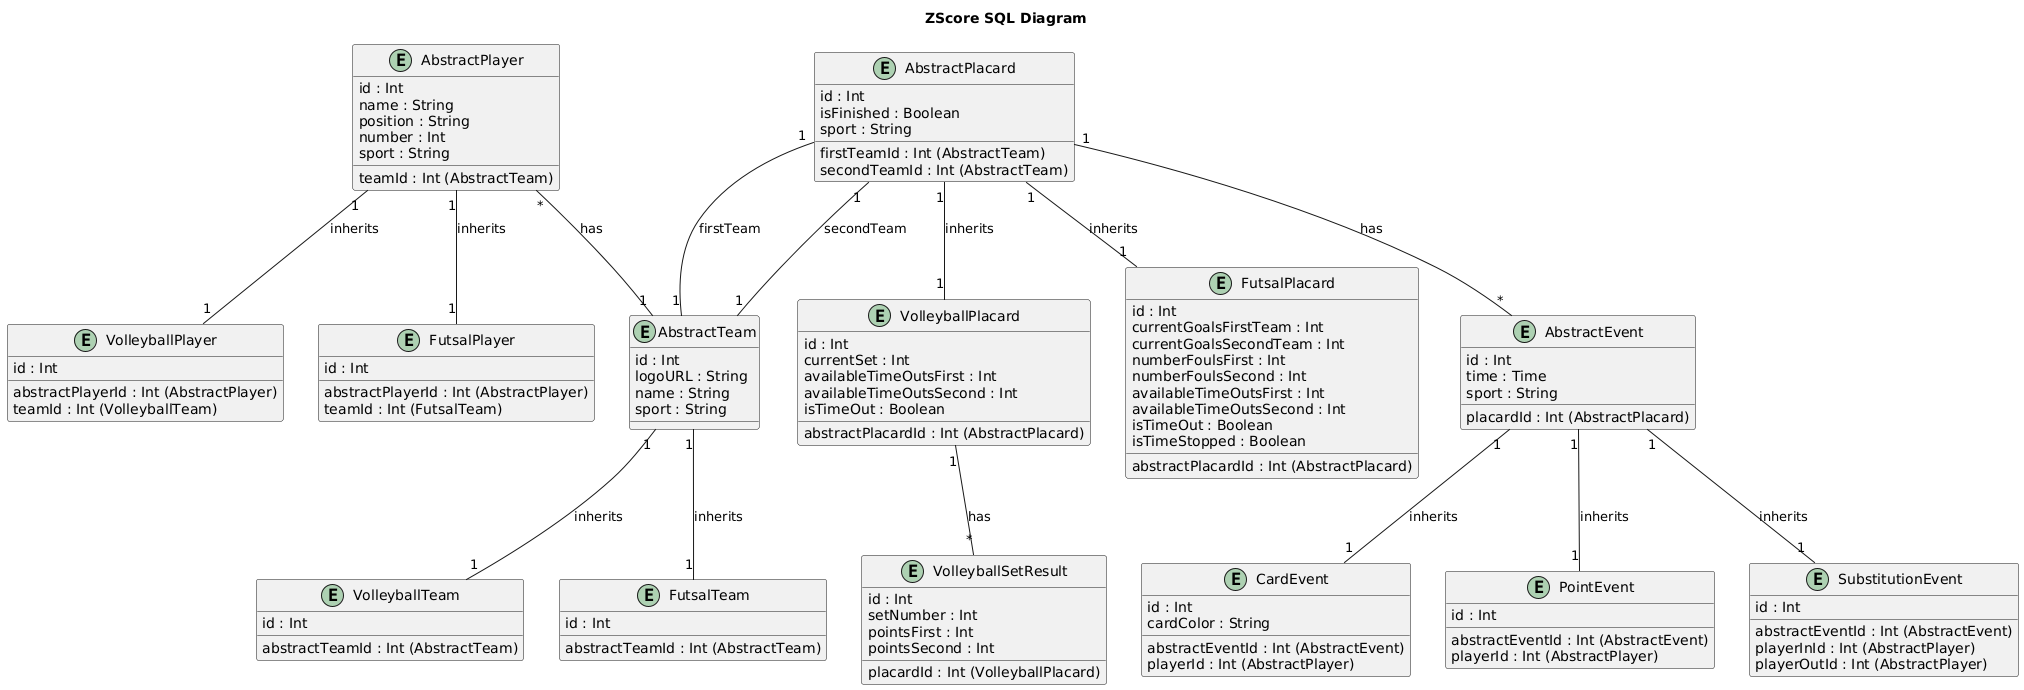

The diagram above was rendered by PlantUML. Its source (embedded in the PNG):
@startuml
title ZScore SQL Diagram

entity AbstractPlacard {
    id : Int
    firstTeamId : Int (AbstractTeam)
    secondTeamId : Int (AbstractTeam)
    isFinished : Boolean
    sport : String
}

entity VolleyballPlacard {
    id : Int
    abstractPlacardId : Int (AbstractPlacard)
    currentSet : Int
    availableTimeOutsFirst : Int
    availableTimeOutsSecond : Int
    isTimeOut : Boolean
}

entity VolleyballSetResult {
    id : Int
    placardId : Int (VolleyballPlacard)
    setNumber : Int
    pointsFirst : Int
    pointsSecond : Int
}

entity FutsalPlacard {
    id : Int
    abstractPlacardId : Int (AbstractPlacard)
    currentGoalsFirstTeam : Int
    currentGoalsSecondTeam : Int
    numberFoulsFirst : Int
    numberFoulsSecond : Int
    availableTimeOutsFirst : Int
    availableTimeOutsSecond : Int
    isTimeOut : Boolean
    isTimeStopped : Boolean
}

entity AbstractTeam {
    id : Int
    logoURL : String
    name : String
    sport : String
}

entity VolleyballTeam {
    id : Int
    abstractTeamId : Int (AbstractTeam)
}

entity FutsalTeam {
    id : Int
    abstractTeamId : Int (AbstractTeam)
}

entity AbstractPlayer {
    id : Int
    name : String
    position : String
    number : Int
    teamId : Int (AbstractTeam)
    sport : String
}

entity VolleyballPlayer {
    id : Int
    abstractPlayerId : Int (AbstractPlayer)
    teamId : Int (VolleyballTeam)
}

entity FutsalPlayer {
    id : Int
    abstractPlayerId : Int (AbstractPlayer)
    teamId : Int (FutsalTeam)
}

entity AbstractEvent {
    id : Int
    time : Time
    sport : String
    placardId : Int (AbstractPlacard)
}

entity CardEvent {
    id : Int
    abstractEventId : Int (AbstractEvent)
    playerId : Int (AbstractPlayer)
    cardColor : String
}

entity PointEvent {
    id : Int
    abstractEventId : Int (AbstractEvent)
    playerId : Int (AbstractPlayer)
}

entity SubstitutionEvent {
    id : Int
    abstractEventId : Int (AbstractEvent)
    playerInId : Int (AbstractPlayer)
    playerOutId : Int (AbstractPlayer)
}

AbstractPlacard "1"--"*" AbstractEvent : "has"
AbstractPlacard "1"--"1" AbstractTeam : "firstTeam"
AbstractPlacard "1"--"1" AbstractTeam : "secondTeam"

VolleyballPlacard "1"-up-"1" AbstractPlacard : "inherits"
FutsalPlacard "1"-up-"1" AbstractPlacard : "inherits"

VolleyballPlacard "1"-down-"*" VolleyballSetResult : "has"

AbstractTeam "1"-up-"*" AbstractPlayer : "has"
VolleyballTeam "1"-up-"1" AbstractTeam : "inherits"
FutsalTeam "1"-up-"1" AbstractTeam : "inherits"

VolleyballPlayer "1"-up-"1" AbstractPlayer : "inherits"
FutsalPlayer "1"-up-"1" AbstractPlayer : "inherits"

AbstractEvent "1"-down-"1" CardEvent : "inherits"
AbstractEvent "1"-down-"1" PointEvent : "inherits"
AbstractEvent "1"-down-"1" SubstitutionEvent : "inherits"
@enduml